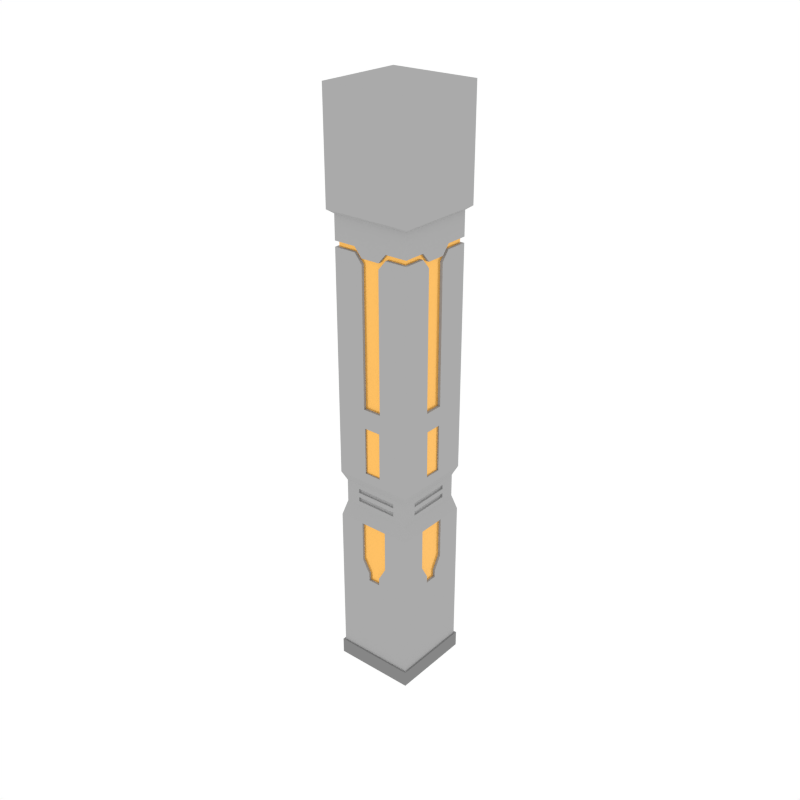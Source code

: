 # Source: Column_3.blend  (saved by Blender 2.79.0; exported with 4.5.12 LTS)
import bpy
from mathutils import Matrix  # noqa: F401  (used for matrix-valued properties, if any)

bpy.ops.wm.read_factory_settings(use_empty=True)
scene = bpy.context.scene
scene.name = 'Scene'

# ---- collections
col_collection_1 = bpy.data.collections.new('Collection 1'); scene.collection.children.link(col_collection_1)

# ---- materials (node trees are filled in below, after node groups)
mat_main = bpy.data.materials.new('Main')
mat_main.alpha_threshold = 0.0
mat_main.diffuse_color = (0.402, 0.402, 0.402, 1.0)
mat_main.roughness = 0.5
mat_accent = bpy.data.materials.new('Accent')
mat_accent.alpha_threshold = 0.0
mat_accent.diffuse_color = (0.5583, 0.2961, 0.06663, 1.0)
mat_accent.roughness = 0.5
mat_darkgrey = bpy.data.materials.new('DarkGrey')
mat_darkgrey.alpha_threshold = 0.0
mat_darkgrey.diffuse_color = (0.2395, 0.2395, 0.2395, 1.0)
mat_darkgrey.roughness = 0.5

# ---- node groups
ng_auto_smooth = bpy.data.node_groups.new('Auto Smooth', 'GeometryNodeTree')
_s = ng_auto_smooth.interface.new_socket(name='Geometry', in_out='OUTPUT', socket_type='NodeSocketGeometry')
_s = ng_auto_smooth.interface.new_socket(name='Geometry', in_out='INPUT', socket_type='NodeSocketGeometry')
_s = ng_auto_smooth.interface.new_socket(name='Angle', in_out='INPUT', socket_type='NodeSocketFloat')
_s.subtype = 'ANGLE'
_s.min_value = 0.0
_s.max_value = 3.142
ng_auto_smooth.is_modifier = True
_N = ng_auto_smooth.nodes; _L = ng_auto_smooth.links
n0 = _N.new('NodeGroupOutput'); n0.name = 'Group Output'; n0.location = (480, -100)
n1 = _N.new('NodeGroupInput'); n1.name = 'Group Input'; n1.location = (-420, -300)
n2 = _N.new('NodeGroupInput'); n2.name = 'Group Input.001'; n2.location = (-60, -100)
n3 = _N.new('GeometryNodeSetShadeSmooth'); n3.name = 'Set Shade Smooth'; n3.location = (120, -100)
n3.domain = 'EDGE'
n4 = _N.new('GeometryNodeSetShadeSmooth'); n4.name = 'Set Shade Smooth.001'; n4.location = (300, -100)
n5 = _N.new('GeometryNodeInputMeshEdgeAngle'); n5.name = 'Edge Angle'; n5.location = (-420, -220)
n6 = _N.new('GeometryNodeInputEdgeSmooth'); n6.name = 'Is Edge Smooth'; n6.location = (-60, -160)
n7 = _N.new('GeometryNodeInputShadeSmooth'); n7.name = 'Is Face Smooth'; n7.location = (-240, -340)
n8 = _N.new('FunctionNodeBooleanMath'); n8.name = 'Boolean Math'; n8.location = (-60, -220)
n9 = _N.new('FunctionNodeCompare'); n9.name = 'Compare'; n9.location = (-240, -180)
n9.operation = 'LESS_EQUAL'
_L.new(n5.outputs[0], n9.inputs[0])
_L.new(n4.outputs[0], n0.inputs[0])
_L.new(n1.outputs[1], n9.inputs[1])
_L.new(n9.outputs[0], n8.inputs[0])
_L.new(n7.outputs[0], n8.inputs[1])
_L.new(n2.outputs[0], n3.inputs[0])
_L.new(n6.outputs[0], n3.inputs[1])
_L.new(n3.outputs[0], n4.inputs[0])
_L.new(n8.outputs[0], n3.inputs[2])
n0.is_active_output = True

# ---- material node trees
mat_accent.use_nodes = True; mat_accent.node_tree.nodes.clear()
_N = mat_accent.node_tree.nodes; _L = mat_accent.node_tree.links
n0 = _N.new('ShaderNodeOutputMaterial'); n0.name = 'Material Output'; n0.location = (300, 300)
n1 = _N.new('ShaderNodeBsdfPrincipled'); n1.name = 'Principled BSDF'; n1.location = (10, 300)
n1.width = 150
n1.subsurface_method = 'BURLEY'
n1.inputs[0].default_value = (1.0, 0.5245, 0.1132, 1.0)
n1.inputs[1].default_value = 0.5
n1.inputs[2].default_value = 0.2097
n1.inputs[3].default_value = 1.45
n1.inputs[9].default_value = (1.0, 1.0, 1.0)
n1.inputs[13].default_value = 0.2742
_L.new(n1.outputs[0], n0.inputs[0])
n0.is_active_output = True

# ---- world
world_world = bpy.data.worlds.new('World'); scene.world = world_world
world_world.color = (1.0, 1.0, 1.0)
world_world.use_sun_shadow = False
world_world.sun_shadow_jitter_overblur = 0.0
world_world.cycles.sampling_method = 'NONE'
world_world.cycles.sample_map_resolution = 256

# ---- meshes
me_plane_057 = bpy.data.meshes.new('Plane.057')
me_plane_057.from_pydata([(-0.2616, -0.1688, 2.104), (-0.2616, -0.1688, 1.738), (-0.1688, -0.2616, 1.738), (-0.1688, -0.2616, 2.104), (-0.2539, -0.1596, 1.738), (-0.2539, -0.1596, 2.104), (-0.1596, -0.2539, 1.738), (-0.1596, -0.2539, 2.104), (-0.3088, -0.1216, 3.432), (-0.1215, -0.3088, 3.432), (-0.3088, -0.1216, 3.389), (-0.1215, -0.3088, 3.389), (-0.2936, -0.1084, 3.431), (-0.1084, -0.2936, 3.431), (-0.2946, -0.1074, 3.389), (-0.1084, -0.2936, 3.39), (-0.2899, -0.1405, 1.298), (-0.1374, -0.293, 1.298), (-0.3078, -0.07704, 1.416), (-0.0771, -0.3077, 1.416), (-0.3015, -0.1288, 3.617), (-0.1287, -0.3016, 3.617), (-0.2662, -0.1642, 3.361), (-0.1641, -0.2663, 3.361), (-0.2662, -0.1642, 3.317), (-0.1641, -0.2663, 3.317), (-0.2513, -0.1507, 3.359), (-0.1507, -0.2513, 3.359), (-0.2513, -0.1507, 3.319), (-0.1507, -0.2513, 3.319), (-0.2662, -0.1642, 2.252), (-0.1641, -0.2663, 2.252), (-0.1451, -0.3385, 4.463), (-0.3393, -0.1443, 4.463), (-0.3393, -0.1443, 3.645), (-0.1451, -0.3385, 3.645), (-0.2472, -0.1831, 0.8111), (-0.1799, -0.2504, 0.8111), (-0.2899, -0.1405, 0.9754), (-0.1374, -0.293, 0.9754), (-0.2472, -0.1831, 0.8697), (-0.1799, -0.2504, 0.8697), (-0.1247, -0.2803, 1.298), (-0.2771, -0.1278, 0.9754), (-0.2771, -0.1278, 1.298), (-0.1247, -0.2803, 0.9754), (-0.2345, -0.1704, 0.8697), (-0.1672, -0.2377, 0.8697), (-0.2345, -0.1704, 0.8111), (-0.1672, -0.2377, 0.8111), (-0.3078, -0.07704, 1.451), (-0.3078, -0.07704, 1.486), (-0.3078, -0.07704, 1.522), (-0.3078, -0.07704, 1.557), (-0.0771, -0.3077, 1.451), (-0.0771, -0.3077, 1.486), (-0.0771, -0.3077, 1.522), (-0.0771, -0.3077, 1.557), (-0.2971, -0.06633, 1.451), (-0.2971, -0.06633, 1.486), (-0.2971, -0.06633, 1.522), (-0.2971, -0.06633, 1.557), (-0.06639, -0.297, 1.451), (-0.06639, -0.297, 1.486), (-0.06639, -0.297, 1.522), (-0.06639, -0.297, 1.557), (-0.2514, -0.1494, 2.252), (-0.1493, -0.2515, 2.252), (-0.2472, -0.1831, 0.1237), (-0.1799, -0.2504, 0.1237), (0.0, -0.4304, 3.617), (0.0, -0.4304, 3.432), (0.0, -0.4304, 3.389), (0.0, -0.4016, 3.39), (0.0, -0.4016, 3.431), (0.0, -0.4304, 1.298), (0.0, -0.4304, 1.666), (0.0, -0.4304, 2.252), (0.0, -0.3848, 1.416), (0.0, -0.3848, 1.593), (0.2616, -0.1688, 2.104), (0.2616, -0.1688, 1.738), (0.1688, -0.2616, 1.738), (0.1688, -0.2616, 2.104), (0.2539, -0.1596, 1.738), (0.2539, -0.1596, 2.104), (0.1596, -0.2539, 1.738), (0.1596, -0.2539, 2.104), (0.0, -0.4833, 3.645), (0.0, -0.4833, 4.463), (0.3088, -0.1216, 3.432), (0.1215, -0.3088, 3.432), (0.3088, -0.1216, 3.389), (0.1215, -0.3088, 3.389), (0.2936, -0.1084, 3.431), (0.1084, -0.2936, 3.431), (0.2946, -0.1074, 3.389), (0.1084, -0.2936, 3.39), (0.2899, -0.1405, 1.298), (0.1374, -0.293, 1.298), (0.3078, -0.07704, 1.416), (0.0771, -0.3077, 1.416), (0.3015, -0.1288, 3.617), (0.1287, -0.3016, 3.617), (0.2662, -0.1642, 3.361), (0.1641, -0.2663, 3.361), (0.2662, -0.1642, 3.317), (0.1641, -0.2663, 3.317), (0.2513, -0.1507, 3.359), (0.1507, -0.2513, 3.359), (0.2513, -0.1507, 3.319), (0.1507, -0.2513, 3.319), (0.2662, -0.1642, 2.252), (0.1641, -0.2663, 2.252), (0.1451, -0.3385, 4.463), (0.3393, -0.1443, 4.463), (0.3393, -0.1443, 3.645), (0.1451, -0.3385, 3.645), (0.0, -0.4304, 0.8111), (0.2472, -0.1831, 0.8111), (0.1799, -0.2504, 0.8111), (0.0, -0.4304, 0.9754), (0.2899, -0.1405, 0.9754), (0.1374, -0.293, 0.9754), (0.2472, -0.1831, 0.8697), (0.1799, -0.2504, 0.8697), (0.1247, -0.2803, 1.298), (0.2771, -0.1278, 0.9754), (0.2771, -0.1278, 1.298), (0.1247, -0.2803, 0.9754), (0.2345, -0.1704, 0.8697), (0.1672, -0.2377, 0.8697), (0.2345, -0.1704, 0.8111), (0.1672, -0.2377, 0.8111), (0.0, -0.3848, 1.451), (0.0, -0.3848, 1.486), (0.0, -0.3848, 1.522), (0.0, -0.3848, 1.557), (0.3078, -0.07704, 1.451), (0.3078, -0.07704, 1.486), (0.3078, -0.07704, 1.522), (0.3078, -0.07704, 1.557), (0.0771, -0.3077, 1.451), (0.0771, -0.3077, 1.486), (0.0771, -0.3077, 1.522), (0.0771, -0.3077, 1.557), (0.2971, -0.06633, 1.451), (0.2971, -0.06633, 1.486), (0.2971, -0.06633, 1.522), (0.2971, -0.06633, 1.557), (0.06639, -0.297, 1.451), (0.06639, -0.297, 1.486), (0.06639, -0.297, 1.522), (0.06639, -0.297, 1.557), (0.2514, -0.1494, 2.252), (0.1493, -0.2515, 2.252), (0.0, -0.4304, 0.1237), (0.2472, -0.1831, 0.1237), (0.1799, -0.2504, 0.1237), (-0.4304, 0.0, 3.617), (-0.4304, 0.0, 3.432), (-0.4304, 0.0, 3.389), (-0.4017, 0.0, 3.39), (-0.4017, 0.0, 3.431), (-0.4304, 0.0, 1.298), (-0.4304, 0.0, 1.666), (-0.4304, 0.0, 2.252), (-0.3849, 0.0, 1.416), (-0.3849, 0.0, 1.593), (-0.2616, 0.1688, 2.104), (-0.2616, 0.1688, 1.738), (-0.1688, 0.2616, 1.738), (-0.1688, 0.2616, 2.104), (-0.2539, 0.1596, 1.738), (-0.2539, 0.1596, 2.104), (-0.1596, 0.2539, 1.738), (-0.1596, 0.2539, 2.104), (-0.4839, 0.0, 3.645), (-0.4839, 0.0, 4.463), (-0.3088, 0.1216, 3.432), (-0.1215, 0.3088, 3.432), (-0.3088, 0.1216, 3.389), (-0.1215, 0.3088, 3.389), (-0.2936, 0.1084, 3.431), (-0.1084, 0.2936, 3.431), (-0.2946, 0.1074, 3.389), (-0.1084, 0.2936, 3.39), (-0.2899, 0.1405, 1.298), (-0.1374, 0.293, 1.298), (-0.3078, 0.07704, 1.416), (-0.0771, 0.3077, 1.416), (-0.3015, 0.1288, 3.617), (-0.1287, 0.3016, 3.617), (-0.2662, 0.1642, 3.361), (-0.1641, 0.2663, 3.361), (-0.2662, 0.1642, 3.317), (-0.1641, 0.2663, 3.317), (-0.2513, 0.1507, 3.359), (-0.1507, 0.2513, 3.359), (-0.2513, 0.1507, 3.319), (-0.1507, 0.2513, 3.319), (-0.2662, 0.1642, 2.252), (-0.1641, 0.2663, 2.252), (-0.1451, 0.3385, 4.463), (-0.3393, 0.1443, 4.463), (-0.3393, 0.1443, 3.645), (-0.1451, 0.3385, 3.645), (-0.4304, 0.0, 0.8111), (-0.2472, 0.1831, 0.8111), (-0.1799, 0.2504, 0.8111), (-0.4304, 0.0, 0.9754), (-0.2899, 0.1405, 0.9754), (-0.1374, 0.293, 0.9754), (-0.2472, 0.1831, 0.8697), (-0.1799, 0.2504, 0.8697), (-0.1247, 0.2803, 1.298), (-0.2771, 0.1278, 0.9754), (-0.2771, 0.1278, 1.298), (-0.1247, 0.2803, 0.9754), (-0.2345, 0.1704, 0.8697), (-0.1672, 0.2377, 0.8697), (-0.2345, 0.1704, 0.8111), (-0.1672, 0.2377, 0.8111), (-0.3849, 0.0, 1.451), (-0.3849, 0.0, 1.486), (-0.3849, 0.0, 1.522), (-0.3849, 0.0, 1.557), (-0.3078, 0.07704, 1.451), (-0.3078, 0.07704, 1.486), (-0.3078, 0.07704, 1.522), (-0.3078, 0.07704, 1.557), (-0.0771, 0.3077, 1.451), (-0.0771, 0.3077, 1.486), (-0.0771, 0.3077, 1.522), (-0.0771, 0.3077, 1.557), (-0.2971, 0.06633, 1.451), (-0.2971, 0.06633, 1.486), (-0.2971, 0.06633, 1.522), (-0.2971, 0.06633, 1.557), (-0.06639, 0.297, 1.451), (-0.06639, 0.297, 1.486), (-0.06639, 0.297, 1.522), (-0.06639, 0.297, 1.557), (-0.2514, 0.1494, 2.252), (-0.1493, 0.2515, 2.252), (-0.4304, 0.0, 0.1237), (-0.2472, 0.1831, 0.1237), (-0.1799, 0.2504, 0.1237), (0.4304, 0.0, 3.617), (0.0, 0.4304, 3.617), (0.4304, 0.0, 3.432), (0.0, 0.4304, 3.432), (0.4304, 0.0, 3.389), (0.0, 0.4304, 3.389), (0.4017, 0.0, 3.39), (0.4017, 0.0, 3.431), (0.0, 0.4016, 3.39), (0.0, 0.4016, 3.431), (0.4304, 0.0, 1.298), (0.0, 0.4304, 1.298), (0.4304, 0.0, 1.666), (0.0, 0.4304, 1.666), (0.4304, 0.0, 2.252), (0.0, 0.4304, 2.252), (0.3849, 0.0, 1.416), (0.3849, 0.0, 1.593), (0.0, 0.3848, 1.416), (0.0, 0.3848, 1.593), (0.2616, 0.1688, 2.104), (0.2616, 0.1688, 1.738), (0.1688, 0.2616, 1.738), (0.1688, 0.2616, 2.104), (0.2539, 0.1596, 1.738), (0.2539, 0.1596, 2.104), (0.1596, 0.2539, 1.738), (0.1596, 0.2539, 2.104), (0.4839, 0.0, 3.645), (0.4839, 0.0, 4.463), (0.0, 0.4833, 3.645), (0.0, 0.4833, 4.463), (0.0, 0.0, 4.463), (0.3088, 0.1216, 3.432), (0.1215, 0.3088, 3.432), (0.3088, 0.1216, 3.389), (0.1215, 0.3088, 3.389), (0.2936, 0.1084, 3.431), (0.1084, 0.2936, 3.431), (0.2946, 0.1074, 3.389), (0.1084, 0.2936, 3.39), (0.2899, 0.1405, 1.298), (0.1374, 0.293, 1.298), (0.3078, 0.07704, 1.416), (0.0771, 0.3077, 1.416), (0.3015, 0.1288, 3.617), (0.1287, 0.3016, 3.617), (0.2662, 0.1642, 3.361), (0.1641, 0.2663, 3.361), (0.2662, 0.1642, 3.317), (0.1641, 0.2663, 3.317), (0.2513, 0.1507, 3.359), (0.1507, 0.2513, 3.359), (0.2513, 0.1507, 3.319), (0.1507, 0.2513, 3.319), (0.2662, 0.1642, 2.252), (0.1641, 0.2663, 2.252), (0.1451, 0.3385, 4.463), (0.3393, 0.1443, 4.463), (0.3393, 0.1443, 3.645), (0.1451, 0.3385, 3.645), (0.4304, 0.0, 0.8111), (0.0, 0.4304, 0.8111), (0.2472, 0.1831, 0.8111), (0.1799, 0.2504, 0.8111), (0.4304, 0.0, 0.9754), (0.0, 0.4304, 0.9754), (0.2899, 0.1405, 0.9754), (0.1374, 0.293, 0.9754), (0.2472, 0.1831, 0.8697), (0.1799, 0.2504, 0.8697), (0.1247, 0.2803, 1.298), (0.2771, 0.1278, 0.9754), (0.2771, 0.1278, 1.298), (0.1247, 0.2803, 0.9754), (0.2345, 0.1704, 0.8697), (0.1672, 0.2377, 0.8697), (0.2345, 0.1704, 0.8111), (0.1672, 0.2377, 0.8111), (0.3849, 0.0, 1.451), (0.3849, 0.0, 1.486), (0.3849, 0.0, 1.522), (0.3849, 0.0, 1.557), (0.0, 0.3848, 1.451), (0.0, 0.3848, 1.486), (0.0, 0.3848, 1.522), (0.0, 0.3848, 1.557), (0.3078, 0.07704, 1.451), (0.3078, 0.07704, 1.486), (0.3078, 0.07704, 1.522), (0.3078, 0.07704, 1.557), (0.0771, 0.3077, 1.451), (0.0771, 0.3077, 1.486), (0.0771, 0.3077, 1.522), (0.0771, 0.3077, 1.557), (0.2971, 0.06633, 1.451), (0.2971, 0.06633, 1.486), (0.2971, 0.06633, 1.522), (0.2971, 0.06633, 1.557), (0.06639, 0.297, 1.451), (0.06639, 0.297, 1.486), (0.06639, 0.297, 1.522), (0.06639, 0.297, 1.557), (0.2514, 0.1494, 2.252), (0.1493, 0.2515, 2.252), (0.4304, 0.0, 0.1237), (0.0, 0.4304, 0.1237), (0.2472, 0.1831, 0.1237), (0.1799, 0.2504, 0.1237), (-0.1882, -0.262, 0.0), (2.405e-11, -0.4502, 0.0), (-0.4502, -2.049e-10, 0.0), (-0.2587, -0.1916, 0.0), (-0.4502, -2.049e-10, 0.1237), (2.405e-11, -0.4502, 0.1237), (-0.2587, -0.1916, 0.1237), (-0.1882, -0.262, 0.1237), (0.1882, -0.262, 0.0), (0.4502, -2.049e-10, 0.0), (0.2587, -0.1916, 0.0), (0.4502, -2.049e-10, 0.1237), (0.2587, -0.1916, 0.1237), (0.1882, -0.262, 0.1237), (-0.1882, 0.262, 0.0), (2.405e-11, 0.4502, 0.0), (-0.2587, 0.1916, 0.0), (2.405e-11, 0.4502, 0.1237), (-0.2587, 0.1916, 0.1237), (-0.1882, 0.262, 0.1237), (0.1882, 0.262, 0.0), (0.2587, 0.1916, 0.0), (0.2587, 0.1916, 0.1237), (0.1882, 0.262, 0.1237)], [], [(166, 30, 24, 10, 161), (159, 20, 34, 177), (11, 72, 73, 15), (13, 15, 73, 74), (8, 160, 163, 12), (19, 17, 75, 78), (8, 22, 20, 159, 160), (54, 19, 78, 134), (165, 1, 0, 166), (57, 137, 79, 168, 226, 53), (77, 3, 2, 76), (2, 1, 165, 76), (0, 3, 77, 31, 30, 166), (0, 1, 4, 5), (1, 2, 6, 4), (2, 3, 7, 6), (4, 6, 7, 5), (3, 0, 5, 7), (177, 34, 33, 178), (178, 33, 32, 89, 280), (31, 77, 72, 11, 25), (32, 35, 88, 89), (223, 167, 18, 50), (52, 51, 55, 56), (167, 164, 16, 18), (71, 9, 13, 74), (22, 8, 12, 26), (163, 162, 14, 12), (27, 29, 15, 13), (161, 10, 14, 162), (21, 23, 9, 71, 70), (21, 70, 88, 35), (246, 247, 376, 375), (20, 21, 35, 34), (20, 22, 23, 21), (28, 66, 67, 29), (12, 14, 28, 26), (26, 28, 29, 27), (9, 23, 27, 13), (23, 22, 26, 27), (16, 17, 19, 18), (168, 79, 76, 165), (33, 34, 35, 32), (24, 30, 66, 28), (37, 118, 121, 39, 41), (17, 39, 121, 75), (164, 210, 38, 16), (39, 17, 42, 45), (38, 40, 46, 43), (46, 48, 49, 47), (16, 44, 42, 17), (46, 47, 45, 42, 44, 43), (36, 37, 49, 48), (40, 36, 48, 46), (41, 39, 45, 47), (16, 38, 43, 44), (37, 41, 47, 49), (14, 10, 24, 28), (29, 25, 11, 15), (52, 56, 64, 60), (55, 51, 59, 63), (53, 52, 60, 61), (18, 19, 54, 50), (226, 225, 52, 53), (225, 224, 51, 52), (224, 223, 50, 51), (57, 56, 136, 137), (56, 55, 135, 136), (55, 54, 134, 135), (59, 58, 62, 63), (61, 60, 64, 65), (54, 62, 58, 50), (54, 55, 63, 62), (56, 57, 65, 64), (57, 53, 61, 65), (51, 50, 58, 59), (31, 25, 29, 67), (30, 31, 67, 66), (69, 37, 36, 68), (69, 156, 118, 37), (210, 207, 36, 40, 38), (207, 245, 68, 36), (262, 252, 92, 106, 112), (248, 276, 116, 102), (93, 97, 73, 72), (95, 74, 73, 97), (90, 94, 255, 250), (101, 78, 75, 99), (90, 250, 248, 102, 104), (142, 134, 78, 101), (260, 262, 80, 81), (145, 141, 330, 265, 79, 137), (77, 76, 82, 83), (82, 76, 260, 81), (80, 262, 112, 113, 77, 83), (80, 85, 84, 81), (81, 84, 86, 82), (82, 86, 87, 83), (84, 85, 87, 86), (83, 87, 85, 80), (276, 277, 115, 116), (277, 280, 89, 114, 115), (113, 107, 93, 72, 77), (114, 89, 88, 117), (327, 138, 100, 264), (140, 144, 143, 139), (264, 100, 98, 258), (71, 74, 95, 91), (104, 108, 94, 90), (255, 94, 96, 254), (109, 95, 97, 111), (252, 254, 96, 92), (103, 70, 71, 91, 105), (103, 117, 88, 70), (102, 116, 117, 103), (102, 103, 105, 104), (110, 111, 155, 154), (94, 108, 110, 96), (108, 109, 111, 110), (91, 95, 109, 105), (105, 109, 108, 104), (98, 100, 101, 99), (265, 260, 76, 79), (115, 114, 117, 116), (106, 110, 154, 112), (120, 125, 123, 121, 118), (156, 69, 364, 362), (99, 75, 121, 123), (258, 98, 122, 313), (123, 129, 126, 99), (122, 127, 130, 124), (130, 131, 133, 132), (98, 99, 126, 128), (130, 127, 128, 126, 129, 131), (119, 132, 133, 120), (124, 130, 132, 119), (125, 131, 129, 123), (98, 128, 127, 122), (120, 133, 131, 125), (96, 110, 106, 92), (111, 97, 93, 107), (140, 148, 152, 144), (143, 151, 147, 139), (141, 149, 148, 140), (100, 138, 142, 101), (330, 141, 140, 329), (329, 140, 139, 328), (328, 139, 138, 327), (145, 137, 136, 144), (144, 136, 135, 143), (143, 135, 134, 142), (147, 151, 150, 146), (149, 153, 152, 148), (142, 138, 146, 150), (142, 150, 151, 143), (144, 152, 153, 145), (145, 153, 149, 141), (139, 147, 146, 138), (113, 155, 111, 107), (112, 154, 155, 113), (158, 157, 119, 120), (158, 120, 118, 156), (313, 122, 124, 119, 309), (309, 119, 157, 353), (166, 161, 181, 195, 201), (159, 177, 205, 191), (182, 186, 256, 253), (184, 257, 256, 186), (179, 183, 163, 160), (190, 266, 259, 188), (179, 160, 159, 191, 193), (231, 331, 266, 190), (165, 166, 169, 170), (234, 230, 226, 168, 267, 334), (263, 261, 171, 172), (171, 261, 165, 170), (169, 166, 201, 202, 263, 172), (169, 174, 173, 170), (170, 173, 175, 171), (171, 175, 176, 172), (173, 174, 176, 175), (172, 176, 174, 169), (177, 178, 204, 205), (178, 280, 279, 203, 204), (202, 196, 182, 253, 263), (203, 279, 278, 206), (223, 227, 189, 167), (229, 233, 232, 228), (167, 189, 187, 164), (251, 257, 184, 180), (193, 197, 183, 179), (163, 183, 185, 162), (198, 184, 186, 200), (161, 162, 185, 181), (192, 249, 251, 180, 194), (192, 206, 278, 249), (158, 156, 362, 370), (191, 205, 206, 192), (191, 192, 194, 193), (199, 200, 244, 243), (183, 197, 199, 185), (197, 198, 200, 199), (180, 184, 198, 194), (194, 198, 197, 193), (187, 189, 190, 188), (168, 165, 261, 267), (204, 203, 206, 205), (195, 199, 243, 201), (209, 214, 212, 314, 310), (354, 356, 380, 374), (188, 259, 314, 212), (164, 187, 211, 210), (212, 218, 215, 188), (211, 216, 219, 213), (219, 220, 222, 221), (187, 188, 215, 217), (219, 216, 217, 215, 218, 220), (208, 221, 222, 209), (213, 219, 221, 208), (214, 220, 218, 212), (187, 217, 216, 211), (209, 222, 220, 214), (185, 199, 195, 181), (200, 186, 182, 196), (229, 237, 241, 233), (232, 240, 236, 228), (230, 238, 237, 229), (189, 227, 231, 190), (226, 230, 229, 225), (225, 229, 228, 224), (224, 228, 227, 223), (234, 334, 333, 233), (233, 333, 332, 232), (232, 332, 331, 231), (236, 240, 239, 235), (238, 242, 241, 237), (231, 227, 235, 239), (231, 239, 240, 232), (233, 241, 242, 234), (234, 242, 238, 230), (228, 236, 235, 227), (202, 244, 200, 196), (201, 243, 244, 202), (247, 246, 208, 209), (68, 245, 361, 363), (247, 209, 310, 354), (210, 211, 213, 208, 207), (207, 208, 246, 245), (262, 303, 297, 283, 252), (248, 293, 307, 276), (284, 253, 256, 288), (286, 288, 256, 257), (281, 250, 255, 285), (292, 290, 259, 266), (281, 295, 293, 248, 250), (339, 292, 266, 331), (260, 269, 268, 262), (342, 334, 267, 265, 330, 338), (263, 271, 270, 261), (270, 269, 260, 261), (268, 271, 263, 304, 303, 262), (268, 269, 272, 273), (269, 270, 274, 272), (270, 271, 275, 274), (272, 274, 275, 273), (271, 268, 273, 275), (276, 307, 306, 277), (277, 306, 305, 279, 280), (357, 360, 359, 373, 371, 372, 377, 378, 366, 367, 365, 358), (304, 263, 253, 284, 298), (305, 308, 278, 279), (327, 264, 291, 335), (337, 336, 340, 341), (264, 258, 289, 291), (251, 282, 286, 257), (295, 281, 285, 299), (255, 254, 287, 285), (300, 302, 288, 286), (252, 283, 287, 254), (294, 296, 282, 251, 249), (294, 249, 278, 308), (293, 294, 308, 307), (293, 295, 296, 294), (301, 351, 352, 302), (285, 287, 301, 299), (299, 301, 302, 300), (282, 296, 300, 286), (296, 295, 299, 300), (289, 290, 292, 291), (265, 267, 261, 260), (306, 307, 308, 305), (297, 303, 351, 301), (312, 310, 314, 316, 318), (290, 316, 314, 259), (258, 313, 315, 289), (316, 290, 319, 322), (315, 317, 323, 320), (323, 325, 326, 324), (289, 321, 319, 290), (323, 324, 322, 319, 321, 320), (311, 312, 326, 325), (317, 311, 325, 323), (318, 316, 322, 324), (289, 315, 320, 321), (312, 318, 324, 326), (287, 283, 297, 301), (302, 298, 284, 288), (337, 341, 349, 345), (340, 336, 344, 348), (338, 337, 345, 346), (291, 292, 339, 335), (330, 329, 337, 338), (329, 328, 336, 337), (328, 327, 335, 336), (342, 341, 333, 334), (341, 340, 332, 333), (340, 339, 331, 332), (344, 343, 347, 348), (346, 345, 349, 350), (339, 347, 343, 335), (339, 340, 348, 347), (341, 342, 350, 349), (342, 338, 346, 350), (336, 335, 343, 344), (304, 298, 302, 352), (303, 304, 352, 351), (356, 312, 311, 355), (247, 354, 374, 376), (356, 354, 310, 312), (313, 309, 311, 317, 315), (309, 353, 355, 311), (364, 357, 358, 362), (359, 360, 363, 361), (357, 364, 363, 360), (370, 362, 358, 365), (366, 368, 369, 367), (365, 367, 369, 370), (376, 374, 372, 371), (359, 361, 375, 373), (371, 373, 375, 376), (380, 377, 372, 374), (366, 378, 379, 368), (377, 380, 379, 378), (356, 355, 379, 380), (157, 158, 370, 369), (245, 246, 375, 361), (69, 68, 363, 364), (355, 353, 368, 379), (353, 157, 369, 368)])
me_plane_057.polygons.foreach_set('material_index', [0, 0, 0, 1, 0, 0, 0, 0, 0, 0, 0, 0, 0, 0, 0, 0, 1, 0, 0, 0, 0, 0, 0, 0, 0, 0, 0, 1, 1, 0, 0, 0, 2, 0, 0, 1, 1, 1, 0, 0, 0, 0, 0, 0, 0, 0, 0, 0, 0, 1, 0, 1, 0, 0, 0, 0, 0, 0, 0, 0, 0, 0, 0, 0, 0, 0, 0, 0, 0, 0, 0, 0, 0, 0, 0, 0, 0, 0, 0, 0, 0, 0, 0, 0, 0, 1, 0, 0, 0, 0, 0, 0, 0, 0, 0, 0, 0, 0, 1, 0, 0, 0, 0, 0, 0, 0, 0, 0, 0, 1, 1, 0, 0, 0, 0, 0, 1, 1, 1, 0, 0, 0, 0, 0, 0, 0, 2, 0, 0, 0, 0, 1, 0, 1, 0, 0, 0, 0, 0, 0, 0, 0, 0, 0, 0, 0, 0, 0, 0, 0, 0, 0, 0, 0, 0, 0, 0, 0, 0, 0, 0, 0, 0, 0, 0, 0, 0, 1, 0, 0, 0, 0, 0, 0, 0, 0, 0, 0, 0, 0, 1, 0, 0, 0, 0, 0, 0, 0, 0, 0, 0, 1, 1, 0, 0, 0, 2, 0, 0, 1, 1, 1, 0, 0, 0, 0, 0, 0, 0, 2, 0, 0, 0, 0, 1, 0, 1, 0, 0, 0, 0, 0, 0, 0, 0, 0, 0, 0, 0, 0, 0, 0, 0, 0, 0, 0, 0, 0, 0, 0, 0, 0, 0, 0, 2, 0, 0, 0, 0, 0, 0, 1, 0, 0, 0, 0, 0, 0, 0, 0, 0, 0, 0, 0, 1, 0, 0, 0, 2, 0, 0, 0, 0, 0, 0, 0, 1, 1, 0, 0, 0, 0, 0, 1, 1, 1, 0, 0, 0, 0, 0, 0, 0, 0, 0, 0, 0, 1, 0, 1, 0, 0, 0, 0, 0, 0, 0, 0, 0, 0, 0, 0, 0, 0, 0, 0, 0, 0, 0, 0, 0, 0, 0, 0, 0, 0, 0, 2, 0, 0, 0, 2, 2, 2, 2, 2, 2, 2, 2, 2, 2, 2, 2, 2, 2, 2, 2, 2, 2])
me_plane_057.materials.append(mat_main)
me_plane_057.materials.append(mat_accent)
me_plane_057.materials.append(mat_darkgrey)
me_plane_057.use_remesh_preserve_volume = False
me_plane_057.use_remesh_preserve_attributes = False
me_plane_057.use_mirror_vertex_groups = False
me_plane_057.update()

# ---- objects
ob_column_3 = bpy.data.objects.new('Column_3', me_plane_057)

# ---- transforms, parenting, visibility, modifiers, constraints
ob_column_3.location = (0.0, 0.0, 0.0)
ob_column_3.rotation_euler = (0.0, -0.0, 0.7854)
ob_column_3.lineart.crease_threshold = 0.0
_m = ob_column_3.modifiers.new('Auto Smooth', 'NODES')
_m.node_group = ng_auto_smooth
_gi = [s.identifier for s in ng_auto_smooth.interface.items_tree if s.item_type == 'SOCKET' and s.in_out == 'INPUT']
_m[_gi[1]] = 0.5236  # Angle

# ---- collection membership
col_collection_1.objects.link(ob_column_3)

# ---- scene / render settings (as saved in the file)
scene.frame_start = 1; scene.frame_end = 250; scene.frame_set(0)
scene.render.engine = 'CYCLES'
scene.render.resolution_x = 1000
scene.render.resolution_y = 1000
scene.render.dither_intensity = 0.0
scene.cycles.samples = 200
scene.cycles.sampling_pattern = 'TABULATED_SOBOL'
scene.cycles.light_sampling_threshold = 0.0
scene.cycles.use_adaptive_sampling = False
scene.cycles.use_light_tree = False
scene.cycles.caustics_reflective = False
scene.cycles.caustics_refractive = False
scene.cycles.blur_glossy = 0.0
scene.cycles.max_bounces = 2
scene.cycles.pixel_filter_type = 'GAUSSIAN'
scene.cycles.sample_clamp_indirect = 0.0
scene.view_settings.view_transform = 'Standard'
bpy.context.view_layer.update()

# ---- added for rendering (the .blend has no active camera): camera
cam_auto = bpy.data.cameras.new('AutoCamera')
cam_auto.lens = 50.0
cam_auto.sensor_width = 36.0
cam_auto.clip_end = 1000.0
ob_auto_camera = bpy.data.objects.new('AutoCamera', cam_auto)
scene.collection.objects.link(ob_auto_camera)
ob_auto_camera.location = (4.50081, -5.40097, 5.83235)
ob_auto_camera.rotation_euler = (1.09748, -7.21219e-08, 0.694738)
scene.camera = ob_auto_camera
bpy.context.view_layer.update()
